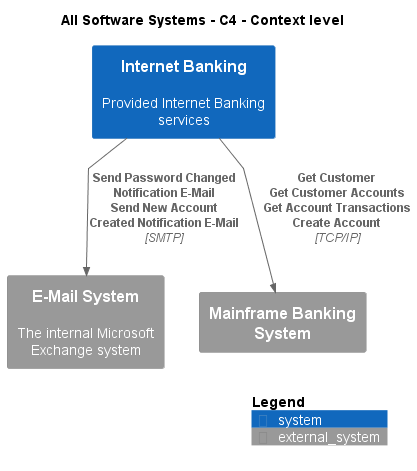

The diagram above was rendered by PlantUML. Its source (embedded in the PNG):
@startuml
!include .c4s\C4_Context.puml

AddElementTag("c4interflow:lifecycle:new", $bgColor=green, $fontColor=#ffffff, $borderColor=green, $shadowing="False")
AddElementTag("c4interflow:lifecycle:changed", $bgColor=orange, $fontColor=#ffffff, $borderColor=orange, $shadowing="False")
AddElementTag("c4interflow:lifecycle:removed", $bgColor=red, $fontColor=#ffffff, $borderColor=red, $shadowing="False")

AddRelTag("c4interflow:lifecycle:new", $textColor=green, $lineColor=green)
AddRelTag("c4interflow:lifecycle:changed", $textColor=orange, $lineColor=orange)
AddRelTag("c4interflow:lifecycle:removed", $textColor=red, $lineColor=red)

SHOW_PERSON_PORTRAIT()
LAYOUT_TOP_DOWN()

skinparam linetype polyline

title All Software Systems - C4 - Context level

System(BigBankPlc.SoftwareSystems.InternetBanking, "Internet Banking", "Provided Internet Banking services")
System_Ext(BigBankPlc.SoftwareSystems.EMailSystem, "E-Mail System", "The internal Microsoft Exchange system")
System_Ext(BigBankPlc.SoftwareSystems.MainframeBankingSystem, "Mainframe Banking System", "")

Rel(BigBankPlc.SoftwareSystems.InternetBanking, BigBankPlc.SoftwareSystems.EMailSystem, "Send Password Changed Notification E-Mail\nSend New Account Created Notification E-Mail", "SMTP", $tags="protocol:smtp")
Rel(BigBankPlc.SoftwareSystems.InternetBanking, BigBankPlc.SoftwareSystems.MainframeBankingSystem, "Get Customer\nGet Customer Accounts\nGet Account Transactions\nCreate Account", "TCP/IP", $tags="protocol:tcp/ip")


SHOW_LEGEND()
@enduml